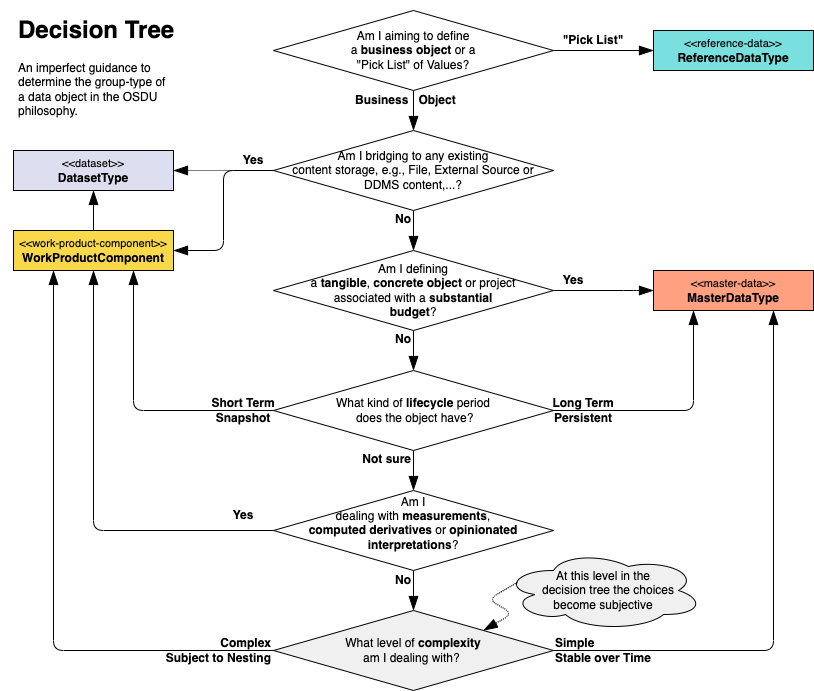

The diagram above was exported from draw.io. Its source (the exported page's mxGraphModel, read from the mxfile embedded in the PNG):
<mxGraphModel dx="1037" dy="807" grid="1" gridSize="10" guides="1" tooltips="1" connect="1" arrows="1" fold="1" page="1" pageScale="1" pageWidth="1169" pageHeight="827" math="0" shadow="0">
  <root>
    <mxCell id="0" />
    <mxCell id="1" parent="0" />
    <mxCell id="3" value="&lt;span style=&quot;background-color: initial;&quot;&gt;Am&amp;nbsp;&lt;/span&gt;&lt;span style=&quot;background-color: initial;&quot;&gt;I aiming to define&lt;br&gt;a&lt;b&gt; business&lt;/b&gt;&amp;nbsp;&lt;/span&gt;&lt;b style=&quot;background-color: initial;&quot;&gt;object &lt;/b&gt;&lt;span style=&quot;background-color: initial;&quot;&gt;or a&lt;/span&gt;&lt;span style=&quot;background-color: initial;&quot;&gt;&lt;br&gt;&lt;/span&gt;&lt;p style=&quot;margin-top: 0pt; margin-bottom: 0pt; margin-left: 0in; direction: ltr; unicode-bidi: embed; word-break: normal;&quot;&gt;&quot;Pick List&quot; of Values?&lt;/p&gt;" style="rhombus;whiteSpace=wrap;html=1;align=center;" vertex="1" parent="1">
      <mxGeometry x="380" y="80" width="280" height="80" as="geometry" />
    </mxCell>
    <mxCell id="5" value="&lt;font style=&quot;font-size: 11px;&quot;&gt;&amp;lt;&amp;lt;reference-data&amp;gt;&amp;gt;&lt;/font&gt;&lt;br&gt;&lt;b&gt;ReferenceDataType&lt;/b&gt;" style="rounded=0;whiteSpace=wrap;html=1;fillColor=#79DFDF;strokeColor=#000000;" vertex="1" parent="1">
      <mxGeometry x="760" y="100" width="160" height="40" as="geometry" />
    </mxCell>
    <mxCell id="6" value="" style="endArrow=blockThin;html=1;rounded=0;fontFamily=Helvetica;fontSize=12;entryX=0;entryY=0.5;entryDx=0;entryDy=0;endSize=12;endFill=1;" edge="1" parent="1" source="3" target="5">
      <mxGeometry width="50" height="50" relative="1" as="geometry">
        <mxPoint x="500" y="440" as="sourcePoint" />
        <mxPoint x="770" y="170" as="targetPoint" />
      </mxGeometry>
    </mxCell>
    <mxCell id="7" value="&lt;b&gt;&quot;Pick List&quot;&lt;/b&gt;" style="text;html=1;strokeColor=none;fillColor=none;align=center;verticalAlign=middle;whiteSpace=wrap;rounded=0;fontFamily=Helvetica;fontSize=12;" vertex="1" parent="1">
      <mxGeometry x="660" y="100" width="80" height="20" as="geometry" />
    </mxCell>
    <mxCell id="8" value="&lt;div style=&quot;&quot;&gt;&lt;span style=&quot;background-color: initial;&quot;&gt;&lt;b&gt;Business&lt;/b&gt;&amp;nbsp; &amp;nbsp;&lt;/span&gt;&lt;b style=&quot;background-color: initial;&quot;&gt;Object&lt;/b&gt;&lt;/div&gt;" style="text;html=1;strokeColor=none;fillColor=none;align=left;verticalAlign=middle;whiteSpace=wrap;rounded=0;fontFamily=Helvetica;fontSize=12;" vertex="1" parent="1">
      <mxGeometry x="460" y="160" width="120" height="20" as="geometry" />
    </mxCell>
    <mxCell id="9" value="&lt;span style=&quot;background-color: initial;&quot;&gt;Am&amp;nbsp;&lt;/span&gt;&lt;span style=&quot;background-color: initial;&quot;&gt;I bridging to&amp;nbsp;any existing &lt;br&gt;content storage, e.g., File, External Source or&lt;br&gt;DDMS content,...?&lt;/span&gt;" style="rhombus;whiteSpace=wrap;html=1;align=center;" vertex="1" parent="1">
      <mxGeometry x="380" y="200" width="280" height="80" as="geometry" />
    </mxCell>
    <mxCell id="10" value="" style="endArrow=blockThin;html=1;rounded=0;fontFamily=Helvetica;fontSize=12;endSize=12;endFill=1;exitX=0.5;exitY=0;exitDx=0;exitDy=0;" edge="1" parent="1" source="8" target="9">
      <mxGeometry width="50" height="50" relative="1" as="geometry">
        <mxPoint x="670" y="130" as="sourcePoint" />
        <mxPoint x="790" y="130" as="targetPoint" />
      </mxGeometry>
    </mxCell>
    <mxCell id="12" value="&lt;font style=&quot;font-size: 11px;&quot;&gt;&amp;lt;&amp;lt;work-product-component&amp;gt;&amp;gt;&lt;/font&gt;&lt;br&gt;&lt;b&gt;WorkProductComponent&lt;/b&gt;" style="rounded=0;whiteSpace=wrap;html=1;fillColor=#F9D949;strokeColor=#000000;" vertex="1" parent="1">
      <mxGeometry x="120" y="300" width="160" height="40" as="geometry" />
    </mxCell>
    <mxCell id="13" value="" style="endArrow=blockThin;html=1;rounded=1;fontFamily=Helvetica;fontSize=12;entryX=1;entryY=0.5;entryDx=0;entryDy=0;endSize=12;endFill=1;exitX=0;exitY=0.5;exitDx=0;exitDy=0;edgeStyle=elbowEdgeStyle;" edge="1" parent="1" source="9" target="12">
      <mxGeometry width="50" height="50" relative="1" as="geometry">
        <mxPoint x="670" y="130" as="sourcePoint" />
        <mxPoint x="770" y="130" as="targetPoint" />
      </mxGeometry>
    </mxCell>
    <mxCell id="14" value="&lt;b&gt;Yes&lt;/b&gt;" style="text;html=1;strokeColor=none;fillColor=none;align=center;verticalAlign=middle;whiteSpace=wrap;rounded=0;fontFamily=Helvetica;fontSize=12;" vertex="1" parent="1">
      <mxGeometry x="340" y="225" width="40" height="10" as="geometry" />
    </mxCell>
    <mxCell id="16" value="&lt;b&gt;No&lt;/b&gt;" style="text;html=1;strokeColor=none;fillColor=none;align=center;verticalAlign=middle;whiteSpace=wrap;rounded=0;fontFamily=Helvetica;fontSize=12;" vertex="1" parent="1">
      <mxGeometry x="490" y="284" width="40" height="10" as="geometry" />
    </mxCell>
    <mxCell id="23" value="Am I defining &lt;br&gt;a &lt;b&gt;tangible&lt;/b&gt;, &lt;b&gt;concrete&lt;/b&gt;&amp;nbsp;&lt;b&gt;object&lt;/b&gt; or project &lt;br&gt;associated with a &lt;b&gt;substantial &lt;br&gt;budget&lt;/b&gt;?" style="rhombus;whiteSpace=wrap;html=1;align=center;" vertex="1" parent="1">
      <mxGeometry x="380" y="320" width="280" height="80" as="geometry" />
    </mxCell>
    <mxCell id="24" value="" style="endArrow=blockThin;html=1;rounded=0;fontFamily=Helvetica;fontSize=12;entryX=0.5;entryY=0;entryDx=0;entryDy=0;endSize=12;endFill=1;exitX=0.5;exitY=1;exitDx=0;exitDy=0;" edge="1" parent="1" source="9" target="23">
      <mxGeometry width="50" height="50" relative="1" as="geometry">
        <mxPoint x="670" y="130" as="sourcePoint" />
        <mxPoint x="770" y="130" as="targetPoint" />
      </mxGeometry>
    </mxCell>
    <mxCell id="25" value="" style="endArrow=blockThin;html=1;rounded=1;fontFamily=Helvetica;fontSize=12;entryX=0;entryY=0.5;entryDx=0;entryDy=0;endSize=12;endFill=1;exitX=1;exitY=0.5;exitDx=0;exitDy=0;edgeStyle=elbowEdgeStyle;" edge="1" parent="1" source="23" target="26">
      <mxGeometry width="50" height="50" relative="1" as="geometry">
        <mxPoint x="780" y="330.0000000000001" as="sourcePoint" />
        <mxPoint x="720" y="330.0000000000001" as="targetPoint" />
        <Array as="points">
          <mxPoint x="740" y="390" />
        </Array>
      </mxGeometry>
    </mxCell>
    <mxCell id="26" value="&lt;font style=&quot;font-size: 11px;&quot;&gt;&amp;lt;&amp;lt;master-data&amp;gt;&amp;gt;&lt;/font&gt;&lt;br&gt;&lt;b&gt;MasterDataType&lt;/b&gt;" style="rounded=0;whiteSpace=wrap;html=1;fillColor=#FFA080;strokeColor=#000000;fillStyle=solid;" vertex="1" parent="1">
      <mxGeometry x="760" y="340" width="160" height="40" as="geometry" />
    </mxCell>
    <mxCell id="27" value="&lt;b&gt;Yes&lt;/b&gt;" style="text;html=1;strokeColor=none;fillColor=none;align=center;verticalAlign=middle;whiteSpace=wrap;rounded=0;fontFamily=Helvetica;fontSize=12;" vertex="1" parent="1">
      <mxGeometry x="660" y="345" width="40" height="10" as="geometry" />
    </mxCell>
    <mxCell id="28" value="&lt;font style=&quot;font-size: 11px;&quot;&gt;&amp;lt;&amp;lt;dataset&amp;gt;&amp;gt;&lt;/font&gt;&lt;br&gt;&lt;b&gt;DatasetType&lt;/b&gt;" style="rounded=0;whiteSpace=wrap;html=1;fillColor=#dddff0;strokeColor=#000000;" vertex="1" parent="1">
      <mxGeometry x="120" y="220" width="160" height="40" as="geometry" />
    </mxCell>
    <mxCell id="29" value="" style="endArrow=blockThin;html=1;rounded=1;fontFamily=Helvetica;fontSize=12;entryX=1;entryY=0.5;entryDx=0;entryDy=0;endSize=12;endFill=1;exitX=0;exitY=0.5;exitDx=0;exitDy=0;jumpStyle=arc;jumpSize=12;edgeStyle=elbowEdgeStyle;dashed=1;dashPattern=1 1;" edge="1" parent="1" source="9" target="28">
      <mxGeometry width="50" height="50" relative="1" as="geometry">
        <mxPoint x="390" y="250.0000000000001" as="sourcePoint" />
        <mxPoint x="330" y="250.0000000000001" as="targetPoint" />
      </mxGeometry>
    </mxCell>
    <mxCell id="30" value="" style="endArrow=blockThin;html=1;rounded=0;fontFamily=Helvetica;fontSize=12;endSize=12;endFill=1;entryX=0.5;entryY=1;entryDx=0;entryDy=0;exitX=0.5;exitY=0;exitDx=0;exitDy=0;" edge="1" parent="1" source="12" target="28">
      <mxGeometry width="50" height="50" relative="1" as="geometry">
        <mxPoint x="200" y="280" as="sourcePoint" />
        <mxPoint x="170" y="390" as="targetPoint" />
      </mxGeometry>
    </mxCell>
    <mxCell id="31" style="edgeStyle=elbowEdgeStyle;rounded=1;jumpStyle=arc;jumpSize=12;orthogonalLoop=1;jettySize=auto;html=1;exitX=0;exitY=0.5;exitDx=0;exitDy=0;dashed=1;dashPattern=1 1;fontFamily=Helvetica;fontSize=12;endArrow=blockThin;endFill=1;endSize=12;" edge="1" parent="1" source="28" target="28">
      <mxGeometry relative="1" as="geometry" />
    </mxCell>
    <mxCell id="32" value="&lt;b&gt;No&lt;/b&gt;" style="text;html=1;strokeColor=none;fillColor=none;align=center;verticalAlign=middle;whiteSpace=wrap;rounded=0;fontFamily=Helvetica;fontSize=12;" vertex="1" parent="1">
      <mxGeometry x="490" y="404" width="40" height="10" as="geometry" />
    </mxCell>
    <mxCell id="33" value="" style="endArrow=blockThin;html=1;rounded=0;fontFamily=Helvetica;fontSize=12;entryX=0.5;entryY=0;entryDx=0;entryDy=0;endSize=12;endFill=1;exitX=0.5;exitY=1;exitDx=0;exitDy=0;" edge="1" parent="1">
      <mxGeometry width="50" height="50" relative="1" as="geometry">
        <mxPoint x="520" y="400.0000000000001" as="sourcePoint" />
        <mxPoint x="520" y="440.0000000000001" as="targetPoint" />
      </mxGeometry>
    </mxCell>
    <mxCell id="35" value="What kind of &lt;b&gt;lifecycle&lt;/b&gt;&amp;nbsp;period&lt;br&gt;&amp;nbsp;does the object have?" style="rhombus;whiteSpace=wrap;html=1;align=center;" vertex="1" parent="1">
      <mxGeometry x="380" y="440" width="280" height="80" as="geometry" />
    </mxCell>
    <mxCell id="36" value="&lt;b&gt;Long Term&lt;br&gt;Persistent&lt;br&gt;&lt;/b&gt;" style="text;html=1;strokeColor=none;fillColor=none;align=center;verticalAlign=middle;whiteSpace=wrap;rounded=0;fontFamily=Helvetica;fontSize=12;" vertex="1" parent="1">
      <mxGeometry x="650" y="460" width="80" height="40" as="geometry" />
    </mxCell>
    <mxCell id="37" value="" style="endArrow=blockThin;html=1;rounded=1;fontFamily=Helvetica;fontSize=12;endSize=12;endFill=1;exitX=1;exitY=0.5;exitDx=0;exitDy=0;jumpStyle=arc;jumpSize=12;edgeStyle=elbowEdgeStyle;entryX=0.25;entryY=1;entryDx=0;entryDy=0;" edge="1" parent="1" source="35" target="26">
      <mxGeometry width="50" height="50" relative="1" as="geometry">
        <mxPoint x="390" y="250.0000000000001" as="sourcePoint" />
        <mxPoint x="700" y="400" as="targetPoint" />
        <Array as="points">
          <mxPoint x="800" y="460" />
        </Array>
      </mxGeometry>
    </mxCell>
    <mxCell id="38" value="&lt;b&gt;Short Term&lt;br&gt;Snapshot&lt;br&gt;&lt;/b&gt;" style="text;html=1;strokeColor=none;fillColor=none;align=center;verticalAlign=middle;whiteSpace=wrap;rounded=0;fontFamily=Helvetica;fontSize=12;" vertex="1" parent="1">
      <mxGeometry x="310" y="460" width="80" height="40" as="geometry" />
    </mxCell>
    <mxCell id="39" value="" style="endArrow=blockThin;html=1;rounded=1;fontFamily=Helvetica;fontSize=12;endSize=12;endFill=1;jumpStyle=arc;jumpSize=12;edgeStyle=elbowEdgeStyle;exitX=0;exitY=0.5;exitDx=0;exitDy=0;entryX=0.75;entryY=1;entryDx=0;entryDy=0;" edge="1" parent="1" source="35" target="12">
      <mxGeometry width="50" height="50" relative="1" as="geometry">
        <mxPoint x="370" y="500" as="sourcePoint" />
        <mxPoint x="240" y="290" as="targetPoint" />
        <Array as="points">
          <mxPoint x="240" y="370" />
        </Array>
      </mxGeometry>
    </mxCell>
    <mxCell id="41" value="Am I &lt;br&gt;dealing with &lt;b&gt;measurements&lt;/b&gt;, &lt;br&gt;&lt;b&gt;computed derivatives&lt;/b&gt; or &lt;b&gt;opinionated&lt;/b&gt; &lt;b&gt;interpretations&lt;/b&gt;?&lt;br&gt;&amp;nbsp;" style="rhombus;whiteSpace=wrap;html=1;align=center;" vertex="1" parent="1">
      <mxGeometry x="380" y="560" width="280" height="80" as="geometry" />
    </mxCell>
    <mxCell id="42" value="&lt;b&gt;Not sure&lt;/b&gt;" style="text;html=1;strokeColor=none;fillColor=none;align=right;verticalAlign=middle;whiteSpace=wrap;rounded=0;fontFamily=Helvetica;fontSize=12;" vertex="1" parent="1">
      <mxGeometry x="460" y="524" width="60" height="10" as="geometry" />
    </mxCell>
    <mxCell id="43" value="" style="endArrow=blockThin;html=1;rounded=0;fontFamily=Helvetica;fontSize=12;entryX=0.5;entryY=0;entryDx=0;entryDy=0;endSize=12;endFill=1;exitX=0.5;exitY=1;exitDx=0;exitDy=0;" edge="1" parent="1" source="35" target="41">
      <mxGeometry width="50" height="50" relative="1" as="geometry">
        <mxPoint x="470" y="520.0000000000001" as="sourcePoint" />
        <mxPoint x="470" y="560" as="targetPoint" />
      </mxGeometry>
    </mxCell>
    <mxCell id="45" value="&lt;b&gt;No&lt;/b&gt;" style="text;html=1;strokeColor=none;fillColor=none;align=center;verticalAlign=middle;whiteSpace=wrap;rounded=0;fontFamily=Helvetica;fontSize=12;" vertex="1" parent="1">
      <mxGeometry x="490" y="645" width="40" height="10" as="geometry" />
    </mxCell>
    <mxCell id="46" value="" style="endArrow=blockThin;html=1;rounded=0;fontFamily=Helvetica;fontSize=12;entryX=0.5;entryY=0;entryDx=0;entryDy=0;endSize=12;endFill=1;exitX=0.5;exitY=1;exitDx=0;exitDy=0;" edge="1" parent="1" source="41" target="51">
      <mxGeometry width="50" height="50" relative="1" as="geometry">
        <mxPoint x="520" y="630.0000000000001" as="sourcePoint" />
        <mxPoint x="520" y="670" as="targetPoint" />
      </mxGeometry>
    </mxCell>
    <mxCell id="48" value="" style="endArrow=blockThin;html=1;rounded=1;fontFamily=Helvetica;fontSize=12;endSize=12;endFill=1;exitX=0;exitY=0.5;exitDx=0;exitDy=0;edgeStyle=elbowEdgeStyle;jumpStyle=arc;jumpSize=12;entryX=0.5;entryY=1;entryDx=0;entryDy=0;" edge="1" parent="1" source="41" target="12">
      <mxGeometry width="50" height="50" relative="1" as="geometry">
        <mxPoint x="370" y="602.0000000000001" as="sourcePoint" />
        <mxPoint x="280" y="270" as="targetPoint" />
        <Array as="points">
          <mxPoint x="200" y="430" />
        </Array>
      </mxGeometry>
    </mxCell>
    <mxCell id="49" value="&lt;b&gt;Yes&lt;/b&gt;" style="text;html=1;strokeColor=none;fillColor=none;align=center;verticalAlign=middle;whiteSpace=wrap;rounded=0;fontFamily=Helvetica;fontSize=12;" vertex="1" parent="1">
      <mxGeometry x="330" y="580" width="40" height="10" as="geometry" />
    </mxCell>
    <mxCell id="51" value="What level of &lt;b&gt;complexity&lt;/b&gt; &lt;br&gt;am I dealing with?&amp;nbsp;" style="rhombus;whiteSpace=wrap;html=1;align=center;fillColor=#F0F0F0;" vertex="1" parent="1">
      <mxGeometry x="380" y="680" width="280" height="80" as="geometry" />
    </mxCell>
    <mxCell id="52" value="" style="endArrow=blockThin;html=1;rounded=1;fontFamily=Helvetica;fontSize=12;endSize=12;endFill=1;edgeStyle=elbowEdgeStyle;jumpStyle=arc;jumpSize=12;entryX=0.25;entryY=1;entryDx=0;entryDy=0;" edge="1" parent="1" source="51" target="12">
      <mxGeometry width="50" height="50" relative="1" as="geometry">
        <mxPoint x="390" y="610" as="sourcePoint" />
        <mxPoint x="290" y="270.0000000000001" as="targetPoint" />
        <Array as="points">
          <mxPoint x="160" y="490" />
        </Array>
      </mxGeometry>
    </mxCell>
    <mxCell id="53" value="&lt;b&gt;Complex&lt;br&gt;Subject to Nesting&lt;br&gt;&lt;/b&gt;" style="text;html=1;strokeColor=none;fillColor=none;align=right;verticalAlign=middle;whiteSpace=wrap;rounded=0;fontFamily=Helvetica;fontSize=12;" vertex="1" parent="1">
      <mxGeometry x="260" y="700" width="120" height="40" as="geometry" />
    </mxCell>
    <mxCell id="54" value="" style="endArrow=blockThin;html=1;rounded=1;fontFamily=Helvetica;fontSize=12;endSize=12;endFill=1;exitX=1;exitY=0.5;exitDx=0;exitDy=0;jumpStyle=arc;jumpSize=12;edgeStyle=elbowEdgeStyle;entryX=0.75;entryY=1;entryDx=0;entryDy=0;" edge="1" parent="1" source="51" target="26">
      <mxGeometry width="50" height="50" relative="1" as="geometry">
        <mxPoint x="670" y="490" as="sourcePoint" />
        <mxPoint x="810" y="390.0000000000001" as="targetPoint" />
        <Array as="points">
          <mxPoint x="880" y="550" />
        </Array>
      </mxGeometry>
    </mxCell>
    <mxCell id="55" value="&lt;b&gt;Simple&lt;br&gt;Stable over Time&lt;br&gt;&lt;/b&gt;" style="text;html=1;strokeColor=none;fillColor=none;align=left;verticalAlign=middle;whiteSpace=wrap;rounded=0;fontFamily=Helvetica;fontSize=12;" vertex="1" parent="1">
      <mxGeometry x="660" y="700" width="120" height="40" as="geometry" />
    </mxCell>
    <mxCell id="56" value="&lt;h1&gt;Decision Tree&lt;/h1&gt;&lt;p style=&quot;&quot;&gt;An imperfect guidance to &lt;br&gt;determine the group-type of &lt;br&gt;a data object in the OSDU &lt;br&gt;philosophy.&lt;/p&gt;" style="text;html=1;strokeColor=none;fillColor=none;spacing=5;spacingTop=-20;whiteSpace=wrap;overflow=hidden;rounded=0;fontFamily=Helvetica;fontSize=12;" vertex="1" parent="1">
      <mxGeometry x="120" y="80" width="190" height="120" as="geometry" />
    </mxCell>
    <mxCell id="57" value="At this level in the &lt;br&gt;&amp;nbsp; &amp;nbsp;decision tree the choices &lt;br&gt;become subjective" style="ellipse;shape=cloud;whiteSpace=wrap;html=1;fontFamily=Helvetica;fontSize=12;fillColor=#F0F0F0;" vertex="1" parent="1">
      <mxGeometry x="610" y="620" width="200" height="80" as="geometry" />
    </mxCell>
    <mxCell id="58" value="" style="endArrow=blockThin;html=1;rounded=1;fontFamily=Helvetica;fontSize=12;endSize=12;endFill=1;exitX=0.07;exitY=0.4;exitDx=0;exitDy=0;jumpStyle=arc;jumpSize=12;edgeStyle=isometricEdgeStyle;dashed=1;dashPattern=1 1;entryX=1;entryY=0;entryDx=0;entryDy=0;exitPerimeter=0;" edge="1" parent="1" source="57" target="51">
      <mxGeometry width="50" height="50" relative="1" as="geometry">
        <mxPoint x="390" y="250" as="sourcePoint" />
        <mxPoint x="290" y="250" as="targetPoint" />
      </mxGeometry>
    </mxCell>
  </root>
</mxGraphModel>